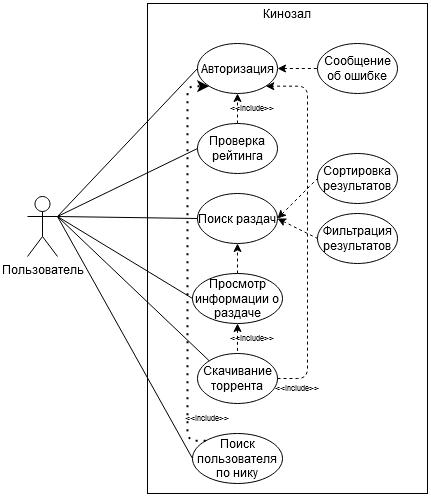

The diagram above was exported from draw.io. Its source (the exported page's mxGraphModel, read from the mxfile embedded in the PNG):
<mxGraphModel dx="1379" dy="795" grid="1" gridSize="10" guides="1" tooltips="1" connect="1" arrows="1" fold="1" page="1" pageScale="1" pageWidth="850" pageHeight="1100" math="0" shadow="0">
  <root>
    <mxCell id="0" />
    <mxCell id="1" parent="0" />
    <mxCell id="jqbstgjeOCV-jRLIEqy_-1" value="&lt;div&gt;Пользователь&lt;/div&gt;" style="shape=umlActor;verticalLabelPosition=bottom;verticalAlign=top;html=1;outlineConnect=0;" parent="1" vertex="1">
      <mxGeometry x="80" y="313" width="30" height="60" as="geometry" />
    </mxCell>
    <mxCell id="jqbstgjeOCV-jRLIEqy_-2" value="" style="rounded=0;whiteSpace=wrap;html=1;" parent="1" vertex="1">
      <mxGeometry x="200" y="120" width="280" height="490" as="geometry" />
    </mxCell>
    <mxCell id="jqbstgjeOCV-jRLIEqy_-3" value="&lt;div&gt;Кинозал&lt;/div&gt;" style="text;html=1;strokeColor=none;fillColor=none;align=center;verticalAlign=middle;whiteSpace=wrap;rounded=0;" parent="1" vertex="1">
      <mxGeometry x="320" y="120" width="40" height="20" as="geometry" />
    </mxCell>
    <mxCell id="jqbstgjeOCV-jRLIEqy_-4" value="&lt;div&gt;Авторизация&lt;/div&gt;" style="ellipse;whiteSpace=wrap;html=1;" parent="1" vertex="1">
      <mxGeometry x="250" y="160" width="80" height="50" as="geometry" />
    </mxCell>
    <mxCell id="jqbstgjeOCV-jRLIEqy_-5" value="" style="endArrow=none;html=1;entryX=0;entryY=0.5;entryDx=0;entryDy=0;exitX=1;exitY=0.3333333333333333;exitDx=0;exitDy=0;exitPerimeter=0;" parent="1" source="jqbstgjeOCV-jRLIEqy_-1" target="jqbstgjeOCV-jRLIEqy_-4" edge="1">
      <mxGeometry width="50" height="50" relative="1" as="geometry">
        <mxPoint x="190" y="600" as="sourcePoint" />
        <mxPoint x="240" y="550" as="targetPoint" />
      </mxGeometry>
    </mxCell>
    <mxCell id="jqbstgjeOCV-jRLIEqy_-7" value="Проверка рейтинга" style="ellipse;whiteSpace=wrap;html=1;" parent="1" vertex="1">
      <mxGeometry x="250" y="240" width="80" height="50" as="geometry" />
    </mxCell>
    <mxCell id="jqbstgjeOCV-jRLIEqy_-8" value="" style="endArrow=none;html=1;entryX=0;entryY=0.5;entryDx=0;entryDy=0;exitX=1;exitY=0.3333333333333333;exitDx=0;exitDy=0;exitPerimeter=0;" parent="1" source="jqbstgjeOCV-jRLIEqy_-1" target="jqbstgjeOCV-jRLIEqy_-7" edge="1">
      <mxGeometry width="50" height="50" relative="1" as="geometry">
        <mxPoint x="190" y="600" as="sourcePoint" />
        <mxPoint x="240" y="550" as="targetPoint" />
      </mxGeometry>
    </mxCell>
    <mxCell id="jqbstgjeOCV-jRLIEqy_-10" value="Поиск раздач" style="ellipse;whiteSpace=wrap;html=1;" parent="1" vertex="1">
      <mxGeometry x="250" y="310" width="80" height="50" as="geometry" />
    </mxCell>
    <mxCell id="jqbstgjeOCV-jRLIEqy_-11" value="" style="endArrow=none;html=1;entryX=0;entryY=0.5;entryDx=0;entryDy=0;exitX=1;exitY=0.3333333333333333;exitDx=0;exitDy=0;exitPerimeter=0;" parent="1" source="jqbstgjeOCV-jRLIEqy_-1" target="jqbstgjeOCV-jRLIEqy_-10" edge="1">
      <mxGeometry width="50" height="50" relative="1" as="geometry">
        <mxPoint x="190" y="600" as="sourcePoint" />
        <mxPoint x="240" y="550" as="targetPoint" />
      </mxGeometry>
    </mxCell>
    <mxCell id="jqbstgjeOCV-jRLIEqy_-13" value="Сообщение об ошибке" style="ellipse;whiteSpace=wrap;html=1;" parent="1" vertex="1">
      <mxGeometry x="370" y="160" width="80" height="50" as="geometry" />
    </mxCell>
    <mxCell id="jqbstgjeOCV-jRLIEqy_-14" value="" style="endArrow=none;dashed=1;html=1;entryX=0;entryY=0.5;entryDx=0;entryDy=0;exitX=1;exitY=0.5;exitDx=0;exitDy=0;endFill=0;startArrow=classic;startFill=1;" parent="1" source="jqbstgjeOCV-jRLIEqy_-4" target="jqbstgjeOCV-jRLIEqy_-13" edge="1">
      <mxGeometry width="50" height="50" relative="1" as="geometry">
        <mxPoint x="310" y="470" as="sourcePoint" />
        <mxPoint x="360" y="420" as="targetPoint" />
      </mxGeometry>
    </mxCell>
    <mxCell id="jqbstgjeOCV-jRLIEqy_-17" value="Фильтрация результатов" style="ellipse;whiteSpace=wrap;html=1;" parent="1" vertex="1">
      <mxGeometry x="370" y="330" width="80" height="50" as="geometry" />
    </mxCell>
    <mxCell id="jqbstgjeOCV-jRLIEqy_-18" value="" style="endArrow=none;dashed=1;html=1;entryX=0;entryY=0.5;entryDx=0;entryDy=0;exitX=1;exitY=0.5;exitDx=0;exitDy=0;startArrow=classic;startFill=1;" parent="1" source="jqbstgjeOCV-jRLIEqy_-10" target="jqbstgjeOCV-jRLIEqy_-17" edge="1">
      <mxGeometry width="50" height="50" relative="1" as="geometry">
        <mxPoint x="300" y="410" as="sourcePoint" />
        <mxPoint x="350" y="360" as="targetPoint" />
      </mxGeometry>
    </mxCell>
    <mxCell id="jqbstgjeOCV-jRLIEqy_-19" value="Сортировка результатов" style="ellipse;whiteSpace=wrap;html=1;" parent="1" vertex="1">
      <mxGeometry x="370" y="270" width="80" height="50" as="geometry" />
    </mxCell>
    <mxCell id="jqbstgjeOCV-jRLIEqy_-20" value="" style="endArrow=none;dashed=1;html=1;entryX=0;entryY=0.5;entryDx=0;entryDy=0;exitX=1;exitY=0.5;exitDx=0;exitDy=0;startArrow=classic;startFill=1;" parent="1" source="jqbstgjeOCV-jRLIEqy_-10" target="jqbstgjeOCV-jRLIEqy_-19" edge="1">
      <mxGeometry width="50" height="50" relative="1" as="geometry">
        <mxPoint x="300" y="440" as="sourcePoint" />
        <mxPoint x="350" y="390" as="targetPoint" />
      </mxGeometry>
    </mxCell>
    <mxCell id="jqbstgjeOCV-jRLIEqy_-21" value="" style="endArrow=classic;dashed=1;html=1;exitX=0.5;exitY=0;exitDx=0;exitDy=0;entryX=0.5;entryY=1;entryDx=0;entryDy=0;endFill=1;" parent="1" source="jqbstgjeOCV-jRLIEqy_-7" target="jqbstgjeOCV-jRLIEqy_-4" edge="1">
      <mxGeometry width="50" height="50" relative="1" as="geometry">
        <mxPoint x="300" y="420" as="sourcePoint" />
        <mxPoint x="350" y="370" as="targetPoint" />
      </mxGeometry>
    </mxCell>
    <mxCell id="jqbstgjeOCV-jRLIEqy_-22" value="&amp;lt;&amp;lt;include&amp;gt;&amp;gt;" style="text;html=1;strokeColor=none;fillColor=none;align=center;verticalAlign=middle;whiteSpace=wrap;rounded=0;fontSize=8;" parent="1" vertex="1">
      <mxGeometry x="290" y="220" width="30" height="10" as="geometry" />
    </mxCell>
    <mxCell id="jqbstgjeOCV-jRLIEqy_-25" value="Просмотр информации о раздаче" style="ellipse;whiteSpace=wrap;html=1;" parent="1" vertex="1">
      <mxGeometry x="245" y="390" width="90" height="50" as="geometry" />
    </mxCell>
    <mxCell id="jqbstgjeOCV-jRLIEqy_-26" value="" style="endArrow=none;html=1;fontSize=8;exitX=1;exitY=0.3333333333333333;exitDx=0;exitDy=0;exitPerimeter=0;entryX=0;entryY=0.5;entryDx=0;entryDy=0;" parent="1" source="jqbstgjeOCV-jRLIEqy_-1" target="jqbstgjeOCV-jRLIEqy_-25" edge="1">
      <mxGeometry width="50" height="50" relative="1" as="geometry">
        <mxPoint x="340" y="390" as="sourcePoint" />
        <mxPoint x="390" y="340" as="targetPoint" />
      </mxGeometry>
    </mxCell>
    <mxCell id="jqbstgjeOCV-jRLIEqy_-29" value="" style="endArrow=classic;dashed=1;html=1;fontSize=8;entryX=0.5;entryY=1;entryDx=0;entryDy=0;exitX=0.5;exitY=0;exitDx=0;exitDy=0;endFill=1;" parent="1" source="jqbstgjeOCV-jRLIEqy_-25" target="jqbstgjeOCV-jRLIEqy_-10" edge="1">
      <mxGeometry width="50" height="50" relative="1" as="geometry">
        <mxPoint x="340" y="390" as="sourcePoint" />
        <mxPoint x="390" y="340" as="targetPoint" />
      </mxGeometry>
    </mxCell>
    <mxCell id="jqbstgjeOCV-jRLIEqy_-30" value="Скачивание торрента" style="ellipse;whiteSpace=wrap;html=1;" parent="1" vertex="1">
      <mxGeometry x="250" y="470" width="80" height="50" as="geometry" />
    </mxCell>
    <mxCell id="jqbstgjeOCV-jRLIEqy_-31" value="" style="endArrow=none;dashed=1;html=1;fontSize=8;entryX=0.5;entryY=0;entryDx=0;entryDy=0;exitX=0.5;exitY=1;exitDx=0;exitDy=0;startArrow=classic;startFill=1;" parent="1" source="jqbstgjeOCV-jRLIEqy_-25" target="jqbstgjeOCV-jRLIEqy_-30" edge="1">
      <mxGeometry width="50" height="50" relative="1" as="geometry">
        <mxPoint x="340" y="420" as="sourcePoint" />
        <mxPoint x="390" y="370" as="targetPoint" />
      </mxGeometry>
    </mxCell>
    <mxCell id="jqbstgjeOCV-jRLIEqy_-33" value="Поиск пользователя по нику" style="ellipse;whiteSpace=wrap;html=1;" parent="1" vertex="1">
      <mxGeometry x="245" y="550" width="90" height="50" as="geometry" />
    </mxCell>
    <mxCell id="jqbstgjeOCV-jRLIEqy_-34" value="" style="endArrow=none;html=1;fontSize=8;fontColor=#FF0000;entryX=0;entryY=0.5;entryDx=0;entryDy=0;exitX=1;exitY=0.3333333333333333;exitDx=0;exitDy=0;exitPerimeter=0;" parent="1" source="jqbstgjeOCV-jRLIEqy_-1" target="jqbstgjeOCV-jRLIEqy_-33" edge="1">
      <mxGeometry width="50" height="50" relative="1" as="geometry">
        <mxPoint x="340" y="430" as="sourcePoint" />
        <mxPoint x="390" y="380" as="targetPoint" />
      </mxGeometry>
    </mxCell>
    <mxCell id="jqbstgjeOCV-jRLIEqy_-35" value="" style="endArrow=classic;dashed=1;html=1;dashPattern=1 3;strokeWidth=2;fontSize=8;fontColor=#FF0000;entryX=0;entryY=1;entryDx=0;entryDy=0;exitX=0;exitY=0;exitDx=0;exitDy=0;edgeStyle=elbowEdgeStyle;endFill=1;" parent="1" source="jqbstgjeOCV-jRLIEqy_-33" target="jqbstgjeOCV-jRLIEqy_-4" edge="1">
      <mxGeometry width="50" height="50" relative="1" as="geometry">
        <mxPoint x="340" y="430" as="sourcePoint" />
        <mxPoint x="390" y="380" as="targetPoint" />
        <Array as="points">
          <mxPoint x="240" y="340" />
        </Array>
      </mxGeometry>
    </mxCell>
    <mxCell id="jqbstgjeOCV-jRLIEqy_-36" value="&amp;lt;&amp;lt;include&amp;gt;&amp;gt;" style="text;html=1;strokeColor=none;fillColor=none;align=center;verticalAlign=middle;whiteSpace=wrap;rounded=0;fontSize=8;" parent="1" vertex="1">
      <mxGeometry x="245" y="530" width="30" height="10" as="geometry" />
    </mxCell>
    <mxCell id="jqbstgjeOCV-jRLIEqy_-37" value="" style="endArrow=none;html=1;fontSize=8;fontColor=#FF0000;exitX=1;exitY=0.3333333333333333;exitDx=0;exitDy=0;exitPerimeter=0;entryX=0;entryY=0;entryDx=0;entryDy=0;" parent="1" source="jqbstgjeOCV-jRLIEqy_-1" target="jqbstgjeOCV-jRLIEqy_-30" edge="1">
      <mxGeometry width="50" height="50" relative="1" as="geometry">
        <mxPoint x="340" y="340" as="sourcePoint" />
        <mxPoint x="380" y="400" as="targetPoint" />
      </mxGeometry>
    </mxCell>
    <mxCell id="jqbstgjeOCV-jRLIEqy_-39" value="&amp;lt;&amp;lt;include&amp;gt;&amp;gt;" style="text;html=1;strokeColor=none;fillColor=none;align=center;verticalAlign=middle;whiteSpace=wrap;rounded=0;fontSize=8;" parent="1" vertex="1">
      <mxGeometry x="290" y="450" width="30" height="10" as="geometry" />
    </mxCell>
    <mxCell id="jsYMH9GC6tQHYXKawNeY-1" value="" style="endArrow=classic;dashed=1;html=1;exitX=1;exitY=0.5;exitDx=0;exitDy=0;entryX=1;entryY=1;entryDx=0;entryDy=0;edgeStyle=elbowEdgeStyle;startArrow=none;startFill=0;endFill=1;" edge="1" parent="1" source="jqbstgjeOCV-jRLIEqy_-30" target="jqbstgjeOCV-jRLIEqy_-4">
      <mxGeometry width="50" height="50" relative="1" as="geometry">
        <mxPoint x="360" y="540" as="sourcePoint" />
        <mxPoint x="410" y="490" as="targetPoint" />
        <Array as="points">
          <mxPoint x="360" y="360" />
        </Array>
      </mxGeometry>
    </mxCell>
    <mxCell id="jsYMH9GC6tQHYXKawNeY-2" value="&amp;lt;&amp;lt;include&amp;gt;&amp;gt;" style="text;html=1;strokeColor=none;fillColor=none;align=center;verticalAlign=middle;whiteSpace=wrap;rounded=0;fontSize=8;" vertex="1" parent="1">
      <mxGeometry x="335" y="500" width="30" height="10" as="geometry" />
    </mxCell>
  </root>
</mxGraphModel>